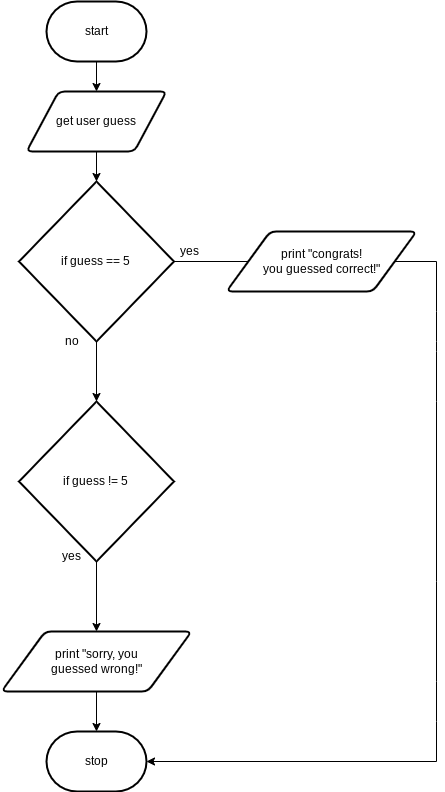

The diagram above was exported from draw.io. Its source (the exported page's mxGraphModel, read from the mxfile embedded in the PNG):
<mxGraphModel dx="792" dy="439" grid="1" gridSize="10" guides="1" tooltips="1" connect="1" arrows="1" fold="1" page="1" pageScale="1" pageWidth="827" pageHeight="1169" math="0" shadow="0">
  <root>
    <mxCell id="0" />
    <mxCell id="1" parent="0" />
    <mxCell id="6" style="edgeStyle=none;html=1;exitX=0.5;exitY=1;exitDx=0;exitDy=0;exitPerimeter=0;entryX=0.5;entryY=0;entryDx=0;entryDy=0;" parent="1" source="2" target="3" edge="1">
      <mxGeometry relative="1" as="geometry" />
    </mxCell>
    <mxCell id="2" value="start" style="strokeWidth=2;html=1;shape=mxgraph.flowchart.terminator;whiteSpace=wrap;" parent="1" vertex="1">
      <mxGeometry x="180" y="30" width="100" height="60" as="geometry" />
    </mxCell>
    <mxCell id="7" style="edgeStyle=none;html=1;exitX=0.5;exitY=1;exitDx=0;exitDy=0;" parent="1" source="3" target="5" edge="1">
      <mxGeometry relative="1" as="geometry" />
    </mxCell>
    <mxCell id="3" value="get user guess" style="shape=parallelogram;html=1;strokeWidth=2;perimeter=parallelogramPerimeter;whiteSpace=wrap;rounded=1;arcSize=12;size=0.23;" parent="1" vertex="1">
      <mxGeometry x="160" y="120" width="140" height="60" as="geometry" />
    </mxCell>
    <mxCell id="11" style="edgeStyle=none;html=1;exitX=1;exitY=0.5;exitDx=0;exitDy=0;exitPerimeter=0;" parent="1" source="5" edge="1">
      <mxGeometry relative="1" as="geometry">
        <mxPoint x="400" y="290" as="targetPoint" />
      </mxGeometry>
    </mxCell>
    <mxCell id="13" style="edgeStyle=none;html=1;exitX=0.5;exitY=1;exitDx=0;exitDy=0;exitPerimeter=0;" parent="1" source="5" target="8" edge="1">
      <mxGeometry relative="1" as="geometry" />
    </mxCell>
    <mxCell id="5" value="if guess == 5&amp;nbsp;" style="strokeWidth=2;html=1;shape=mxgraph.flowchart.decision;whiteSpace=wrap;" parent="1" vertex="1">
      <mxGeometry x="152.5" y="210" width="155" height="160" as="geometry" />
    </mxCell>
    <mxCell id="14" style="edgeStyle=none;html=1;exitX=0.5;exitY=1;exitDx=0;exitDy=0;exitPerimeter=0;" parent="1" source="8" target="12" edge="1">
      <mxGeometry relative="1" as="geometry" />
    </mxCell>
    <mxCell id="8" value="if guess != 5&amp;nbsp;" style="strokeWidth=2;html=1;shape=mxgraph.flowchart.decision;whiteSpace=wrap;" parent="1" vertex="1">
      <mxGeometry x="152.5" y="430" width="155" height="160" as="geometry" />
    </mxCell>
    <mxCell id="17" style="edgeStyle=none;html=1;entryX=1;entryY=0.5;entryDx=0;entryDy=0;entryPerimeter=0;rounded=0;" parent="1" target="15" edge="1">
      <mxGeometry relative="1" as="geometry">
        <mxPoint x="570" y="290" as="sourcePoint" />
        <Array as="points">
          <mxPoint x="570" y="340" />
          <mxPoint x="570" y="370" />
          <mxPoint x="570" y="380" />
          <mxPoint x="570" y="430" />
          <mxPoint x="570" y="610" />
          <mxPoint x="570" y="710" />
          <mxPoint x="570" y="750" />
          <mxPoint x="570" y="790" />
        </Array>
      </mxGeometry>
    </mxCell>
    <mxCell id="9" value="print &quot;congrats! &lt;br&gt;you guessed correct!&quot;" style="shape=parallelogram;html=1;strokeWidth=2;perimeter=parallelogramPerimeter;whiteSpace=wrap;rounded=1;arcSize=12;size=0.23;" parent="1" vertex="1">
      <mxGeometry x="360" y="260" width="190" height="60" as="geometry" />
    </mxCell>
    <mxCell id="16" style="edgeStyle=none;html=1;exitX=0.5;exitY=1;exitDx=0;exitDy=0;" parent="1" source="12" target="15" edge="1">
      <mxGeometry relative="1" as="geometry" />
    </mxCell>
    <mxCell id="12" value="print &quot;sorry, you &lt;br&gt;guessed wrong!&quot;" style="shape=parallelogram;html=1;strokeWidth=2;perimeter=parallelogramPerimeter;whiteSpace=wrap;rounded=1;arcSize=12;size=0.23;" parent="1" vertex="1">
      <mxGeometry x="135" y="660" width="190" height="60" as="geometry" />
    </mxCell>
    <mxCell id="15" value="stop" style="strokeWidth=2;html=1;shape=mxgraph.flowchart.terminator;whiteSpace=wrap;" parent="1" vertex="1">
      <mxGeometry x="180" y="760" width="100" height="60" as="geometry" />
    </mxCell>
    <mxCell id="19" value="yes" style="text;html=1;resizable=0;autosize=1;align=center;verticalAlign=middle;points=[];fillColor=none;strokeColor=none;rounded=0;" vertex="1" parent="1">
      <mxGeometry x="307.5" y="270" width="30" height="20" as="geometry" />
    </mxCell>
    <mxCell id="20" value="no" style="text;html=1;resizable=0;autosize=1;align=center;verticalAlign=middle;points=[];fillColor=none;strokeColor=none;rounded=0;" vertex="1" parent="1">
      <mxGeometry x="190" y="360" width="30" height="20" as="geometry" />
    </mxCell>
    <mxCell id="21" value="yes" style="text;html=1;resizable=0;autosize=1;align=center;verticalAlign=middle;points=[];fillColor=none;strokeColor=none;rounded=0;" vertex="1" parent="1">
      <mxGeometry x="190" y="575" width="30" height="20" as="geometry" />
    </mxCell>
    <mxCell id="22" value="" style="endArrow=none;html=1;exitX=1;exitY=0.5;exitDx=0;exitDy=0;" edge="1" parent="1" source="9">
      <mxGeometry width="50" height="50" relative="1" as="geometry">
        <mxPoint x="280" y="430" as="sourcePoint" />
        <mxPoint x="570" y="290" as="targetPoint" />
      </mxGeometry>
    </mxCell>
  </root>
</mxGraphModel>